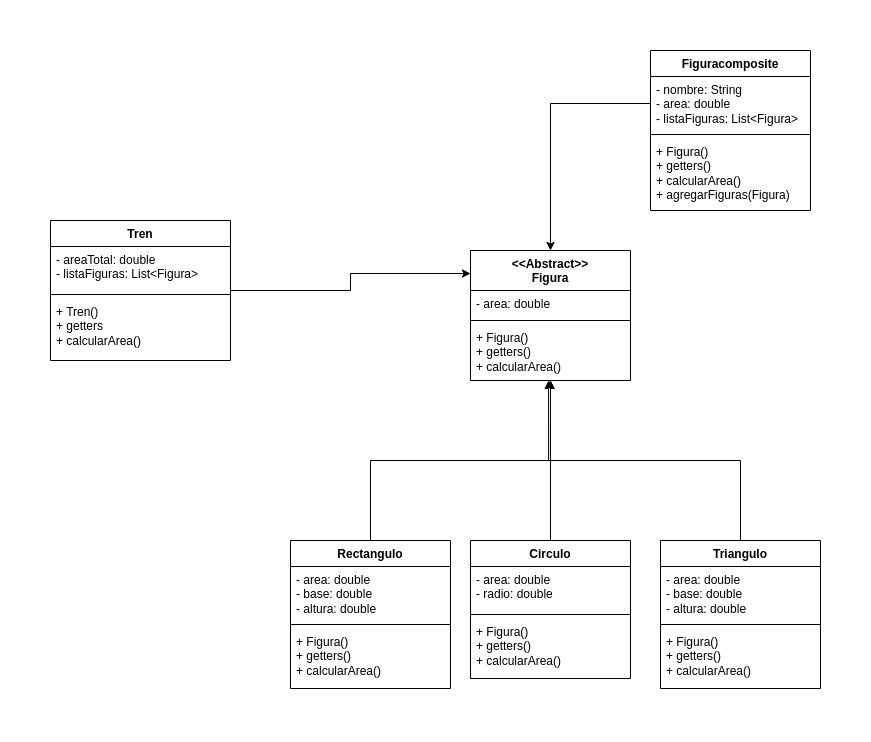

The diagram above was exported from draw.io. Its source (the exported page's mxGraphModel, read from the mxfile embedded in the PNG):
<mxGraphModel dx="797" dy="384" grid="1" gridSize="10" guides="1" tooltips="1" connect="1" arrows="1" fold="1" page="1" pageScale="1" pageWidth="850" pageHeight="1100" math="0" shadow="0">
  <root>
    <mxCell id="0" />
    <mxCell id="1" parent="0" />
    <mxCell id="vOsi3BsoBRnRpKN-Dlqy-1" value="&amp;lt;&amp;lt;Abstract&amp;gt;&amp;gt;&lt;br&gt;Figura" style="swimlane;fontStyle=1;align=center;verticalAlign=top;childLayout=stackLayout;horizontal=1;startSize=40;horizontalStack=0;resizeParent=1;resizeParentMax=0;resizeLast=0;collapsible=1;marginBottom=0;whiteSpace=wrap;html=1;" vertex="1" parent="1">
      <mxGeometry x="470" y="220" width="160" height="130" as="geometry" />
    </mxCell>
    <mxCell id="vOsi3BsoBRnRpKN-Dlqy-2" value="- area: double" style="text;strokeColor=none;fillColor=none;align=left;verticalAlign=top;spacingLeft=4;spacingRight=4;overflow=hidden;rotatable=0;points=[[0,0.5],[1,0.5]];portConstraint=eastwest;whiteSpace=wrap;html=1;" vertex="1" parent="vOsi3BsoBRnRpKN-Dlqy-1">
      <mxGeometry y="40" width="160" height="26" as="geometry" />
    </mxCell>
    <mxCell id="vOsi3BsoBRnRpKN-Dlqy-3" value="" style="line;strokeWidth=1;fillColor=none;align=left;verticalAlign=middle;spacingTop=-1;spacingLeft=3;spacingRight=3;rotatable=0;labelPosition=right;points=[];portConstraint=eastwest;strokeColor=inherit;" vertex="1" parent="vOsi3BsoBRnRpKN-Dlqy-1">
      <mxGeometry y="66" width="160" height="8" as="geometry" />
    </mxCell>
    <mxCell id="vOsi3BsoBRnRpKN-Dlqy-4" value="+ Figura()&lt;br&gt;+ getters()&lt;br&gt;+ calcularArea()" style="text;strokeColor=none;fillColor=none;align=left;verticalAlign=top;spacingLeft=4;spacingRight=4;overflow=hidden;rotatable=0;points=[[0,0.5],[1,0.5]];portConstraint=eastwest;whiteSpace=wrap;html=1;" vertex="1" parent="vOsi3BsoBRnRpKN-Dlqy-1">
      <mxGeometry y="74" width="160" height="56" as="geometry" />
    </mxCell>
    <mxCell id="vOsi3BsoBRnRpKN-Dlqy-13" value="Tren" style="swimlane;fontStyle=1;align=center;verticalAlign=top;childLayout=stackLayout;horizontal=1;startSize=26;horizontalStack=0;resizeParent=1;resizeParentMax=0;resizeLast=0;collapsible=1;marginBottom=0;whiteSpace=wrap;html=1;" vertex="1" parent="1">
      <mxGeometry x="50" y="190" width="180" height="140" as="geometry" />
    </mxCell>
    <mxCell id="vOsi3BsoBRnRpKN-Dlqy-14" value="- areaTotal: double&lt;br&gt;- listaFiguras: List&amp;lt;Figura&amp;gt;" style="text;strokeColor=none;fillColor=none;align=left;verticalAlign=top;spacingLeft=4;spacingRight=4;overflow=hidden;rotatable=0;points=[[0,0.5],[1,0.5]];portConstraint=eastwest;whiteSpace=wrap;html=1;" vertex="1" parent="vOsi3BsoBRnRpKN-Dlqy-13">
      <mxGeometry y="26" width="180" height="44" as="geometry" />
    </mxCell>
    <mxCell id="vOsi3BsoBRnRpKN-Dlqy-15" value="" style="line;strokeWidth=1;fillColor=none;align=left;verticalAlign=middle;spacingTop=-1;spacingLeft=3;spacingRight=3;rotatable=0;labelPosition=right;points=[];portConstraint=eastwest;strokeColor=inherit;" vertex="1" parent="vOsi3BsoBRnRpKN-Dlqy-13">
      <mxGeometry y="70" width="180" height="8" as="geometry" />
    </mxCell>
    <mxCell id="vOsi3BsoBRnRpKN-Dlqy-16" value="+ Tren()&lt;br&gt;+ getters&lt;br&gt;+ calcularArea()" style="text;strokeColor=none;fillColor=none;align=left;verticalAlign=top;spacingLeft=4;spacingRight=4;overflow=hidden;rotatable=0;points=[[0,0.5],[1,0.5]];portConstraint=eastwest;whiteSpace=wrap;html=1;" vertex="1" parent="vOsi3BsoBRnRpKN-Dlqy-13">
      <mxGeometry y="78" width="180" height="62" as="geometry" />
    </mxCell>
    <mxCell id="vOsi3BsoBRnRpKN-Dlqy-29" style="edgeStyle=orthogonalEdgeStyle;rounded=0;orthogonalLoop=1;jettySize=auto;html=1;exitX=0.5;exitY=0;exitDx=0;exitDy=0;entryX=0.5;entryY=1;entryDx=0;entryDy=0;" edge="1" parent="1" source="vOsi3BsoBRnRpKN-Dlqy-17" target="vOsi3BsoBRnRpKN-Dlqy-1">
      <mxGeometry relative="1" as="geometry" />
    </mxCell>
    <mxCell id="vOsi3BsoBRnRpKN-Dlqy-17" value="Rectangulo" style="swimlane;fontStyle=1;align=center;verticalAlign=top;childLayout=stackLayout;horizontal=1;startSize=26;horizontalStack=0;resizeParent=1;resizeParentMax=0;resizeLast=0;collapsible=1;marginBottom=0;whiteSpace=wrap;html=1;" vertex="1" parent="1">
      <mxGeometry x="290" y="510" width="160" height="148" as="geometry" />
    </mxCell>
    <mxCell id="vOsi3BsoBRnRpKN-Dlqy-18" value="- area: double&lt;br&gt;- base: double&lt;br&gt;- altura: double" style="text;strokeColor=none;fillColor=none;align=left;verticalAlign=top;spacingLeft=4;spacingRight=4;overflow=hidden;rotatable=0;points=[[0,0.5],[1,0.5]];portConstraint=eastwest;whiteSpace=wrap;html=1;" vertex="1" parent="vOsi3BsoBRnRpKN-Dlqy-17">
      <mxGeometry y="26" width="160" height="54" as="geometry" />
    </mxCell>
    <mxCell id="vOsi3BsoBRnRpKN-Dlqy-19" value="" style="line;strokeWidth=1;fillColor=none;align=left;verticalAlign=middle;spacingTop=-1;spacingLeft=3;spacingRight=3;rotatable=0;labelPosition=right;points=[];portConstraint=eastwest;strokeColor=inherit;" vertex="1" parent="vOsi3BsoBRnRpKN-Dlqy-17">
      <mxGeometry y="80" width="160" height="8" as="geometry" />
    </mxCell>
    <mxCell id="vOsi3BsoBRnRpKN-Dlqy-20" value="+ Figura()&lt;br&gt;+ getters()&lt;br&gt;+ calcularArea()" style="text;strokeColor=none;fillColor=none;align=left;verticalAlign=top;spacingLeft=4;spacingRight=4;overflow=hidden;rotatable=0;points=[[0,0.5],[1,0.5]];portConstraint=eastwest;whiteSpace=wrap;html=1;" vertex="1" parent="vOsi3BsoBRnRpKN-Dlqy-17">
      <mxGeometry y="88" width="160" height="60" as="geometry" />
    </mxCell>
    <mxCell id="vOsi3BsoBRnRpKN-Dlqy-21" value="Circulo" style="swimlane;fontStyle=1;align=center;verticalAlign=top;childLayout=stackLayout;horizontal=1;startSize=26;horizontalStack=0;resizeParent=1;resizeParentMax=0;resizeLast=0;collapsible=1;marginBottom=0;whiteSpace=wrap;html=1;" vertex="1" parent="1">
      <mxGeometry x="470" y="510" width="160" height="138" as="geometry" />
    </mxCell>
    <mxCell id="vOsi3BsoBRnRpKN-Dlqy-22" value="- area: double&lt;br&gt;- radio: double" style="text;strokeColor=none;fillColor=none;align=left;verticalAlign=top;spacingLeft=4;spacingRight=4;overflow=hidden;rotatable=0;points=[[0,0.5],[1,0.5]];portConstraint=eastwest;whiteSpace=wrap;html=1;" vertex="1" parent="vOsi3BsoBRnRpKN-Dlqy-21">
      <mxGeometry y="26" width="160" height="44" as="geometry" />
    </mxCell>
    <mxCell id="vOsi3BsoBRnRpKN-Dlqy-23" value="" style="line;strokeWidth=1;fillColor=none;align=left;verticalAlign=middle;spacingTop=-1;spacingLeft=3;spacingRight=3;rotatable=0;labelPosition=right;points=[];portConstraint=eastwest;strokeColor=inherit;" vertex="1" parent="vOsi3BsoBRnRpKN-Dlqy-21">
      <mxGeometry y="70" width="160" height="8" as="geometry" />
    </mxCell>
    <mxCell id="vOsi3BsoBRnRpKN-Dlqy-24" value="+ Figura()&lt;br&gt;+ getters()&lt;br&gt;+ calcularArea()" style="text;strokeColor=none;fillColor=none;align=left;verticalAlign=top;spacingLeft=4;spacingRight=4;overflow=hidden;rotatable=0;points=[[0,0.5],[1,0.5]];portConstraint=eastwest;whiteSpace=wrap;html=1;" vertex="1" parent="vOsi3BsoBRnRpKN-Dlqy-21">
      <mxGeometry y="78" width="160" height="60" as="geometry" />
    </mxCell>
    <mxCell id="vOsi3BsoBRnRpKN-Dlqy-25" value="Triangulo" style="swimlane;fontStyle=1;align=center;verticalAlign=top;childLayout=stackLayout;horizontal=1;startSize=26;horizontalStack=0;resizeParent=1;resizeParentMax=0;resizeLast=0;collapsible=1;marginBottom=0;whiteSpace=wrap;html=1;" vertex="1" parent="1">
      <mxGeometry x="660" y="510" width="160" height="148" as="geometry" />
    </mxCell>
    <mxCell id="vOsi3BsoBRnRpKN-Dlqy-26" value="- area: double&lt;br&gt;- base: double&lt;br&gt;- altura: double" style="text;strokeColor=none;fillColor=none;align=left;verticalAlign=top;spacingLeft=4;spacingRight=4;overflow=hidden;rotatable=0;points=[[0,0.5],[1,0.5]];portConstraint=eastwest;whiteSpace=wrap;html=1;" vertex="1" parent="vOsi3BsoBRnRpKN-Dlqy-25">
      <mxGeometry y="26" width="160" height="54" as="geometry" />
    </mxCell>
    <mxCell id="vOsi3BsoBRnRpKN-Dlqy-27" value="" style="line;strokeWidth=1;fillColor=none;align=left;verticalAlign=middle;spacingTop=-1;spacingLeft=3;spacingRight=3;rotatable=0;labelPosition=right;points=[];portConstraint=eastwest;strokeColor=inherit;" vertex="1" parent="vOsi3BsoBRnRpKN-Dlqy-25">
      <mxGeometry y="80" width="160" height="8" as="geometry" />
    </mxCell>
    <mxCell id="vOsi3BsoBRnRpKN-Dlqy-28" value="+ Figura()&lt;br&gt;+ getters()&lt;br&gt;+ calcularArea()" style="text;strokeColor=none;fillColor=none;align=left;verticalAlign=top;spacingLeft=4;spacingRight=4;overflow=hidden;rotatable=0;points=[[0,0.5],[1,0.5]];portConstraint=eastwest;whiteSpace=wrap;html=1;" vertex="1" parent="vOsi3BsoBRnRpKN-Dlqy-25">
      <mxGeometry y="88" width="160" height="60" as="geometry" />
    </mxCell>
    <mxCell id="vOsi3BsoBRnRpKN-Dlqy-37" value="Figuracomposite" style="swimlane;fontStyle=1;align=center;verticalAlign=top;childLayout=stackLayout;horizontal=1;startSize=26;horizontalStack=0;resizeParent=1;resizeParentMax=0;resizeLast=0;collapsible=1;marginBottom=0;whiteSpace=wrap;html=1;" vertex="1" parent="1">
      <mxGeometry x="650" y="20" width="160" height="160" as="geometry" />
    </mxCell>
    <mxCell id="vOsi3BsoBRnRpKN-Dlqy-38" value="- nombre: String&lt;br&gt;- area: double&lt;br&gt;- listaFiguras: List&amp;lt;Figura&amp;gt;" style="text;strokeColor=none;fillColor=none;align=left;verticalAlign=top;spacingLeft=4;spacingRight=4;overflow=hidden;rotatable=0;points=[[0,0.5],[1,0.5]];portConstraint=eastwest;whiteSpace=wrap;html=1;" vertex="1" parent="vOsi3BsoBRnRpKN-Dlqy-37">
      <mxGeometry y="26" width="160" height="54" as="geometry" />
    </mxCell>
    <mxCell id="vOsi3BsoBRnRpKN-Dlqy-39" value="" style="line;strokeWidth=1;fillColor=none;align=left;verticalAlign=middle;spacingTop=-1;spacingLeft=3;spacingRight=3;rotatable=0;labelPosition=right;points=[];portConstraint=eastwest;strokeColor=inherit;" vertex="1" parent="vOsi3BsoBRnRpKN-Dlqy-37">
      <mxGeometry y="80" width="160" height="8" as="geometry" />
    </mxCell>
    <mxCell id="vOsi3BsoBRnRpKN-Dlqy-40" value="+ Figura()&lt;br&gt;+ getters()&lt;br&gt;+ calcularArea()&lt;br&gt;+ agregarFiguras(Figura)" style="text;strokeColor=none;fillColor=none;align=left;verticalAlign=top;spacingLeft=4;spacingRight=4;overflow=hidden;rotatable=0;points=[[0,0.5],[1,0.5]];portConstraint=eastwest;whiteSpace=wrap;html=1;" vertex="1" parent="vOsi3BsoBRnRpKN-Dlqy-37">
      <mxGeometry y="88" width="160" height="72" as="geometry" />
    </mxCell>
    <mxCell id="vOsi3BsoBRnRpKN-Dlqy-43" style="edgeStyle=orthogonalEdgeStyle;rounded=0;orthogonalLoop=1;jettySize=auto;html=1;exitX=0.5;exitY=0;exitDx=0;exitDy=0;entryX=0.488;entryY=1;entryDx=0;entryDy=0;entryPerimeter=0;" edge="1" parent="1" source="vOsi3BsoBRnRpKN-Dlqy-25" target="vOsi3BsoBRnRpKN-Dlqy-4">
      <mxGeometry relative="1" as="geometry" />
    </mxCell>
    <mxCell id="vOsi3BsoBRnRpKN-Dlqy-44" style="edgeStyle=orthogonalEdgeStyle;rounded=0;orthogonalLoop=1;jettySize=auto;html=1;exitX=0.5;exitY=0;exitDx=0;exitDy=0;entryX=0.5;entryY=1;entryDx=0;entryDy=0;entryPerimeter=0;" edge="1" parent="1" source="vOsi3BsoBRnRpKN-Dlqy-21" target="vOsi3BsoBRnRpKN-Dlqy-4">
      <mxGeometry relative="1" as="geometry" />
    </mxCell>
    <mxCell id="vOsi3BsoBRnRpKN-Dlqy-45" style="edgeStyle=orthogonalEdgeStyle;rounded=0;orthogonalLoop=1;jettySize=auto;html=1;entryX=0.5;entryY=0;entryDx=0;entryDy=0;" edge="1" parent="1" source="vOsi3BsoBRnRpKN-Dlqy-38" target="vOsi3BsoBRnRpKN-Dlqy-1">
      <mxGeometry relative="1" as="geometry" />
    </mxCell>
    <mxCell id="vOsi3BsoBRnRpKN-Dlqy-47" style="edgeStyle=orthogonalEdgeStyle;rounded=0;orthogonalLoop=1;jettySize=auto;html=1;entryX=0;entryY=0.177;entryDx=0;entryDy=0;entryPerimeter=0;" edge="1" parent="1" source="vOsi3BsoBRnRpKN-Dlqy-13" target="vOsi3BsoBRnRpKN-Dlqy-1">
      <mxGeometry relative="1" as="geometry" />
    </mxCell>
  </root>
</mxGraphModel>